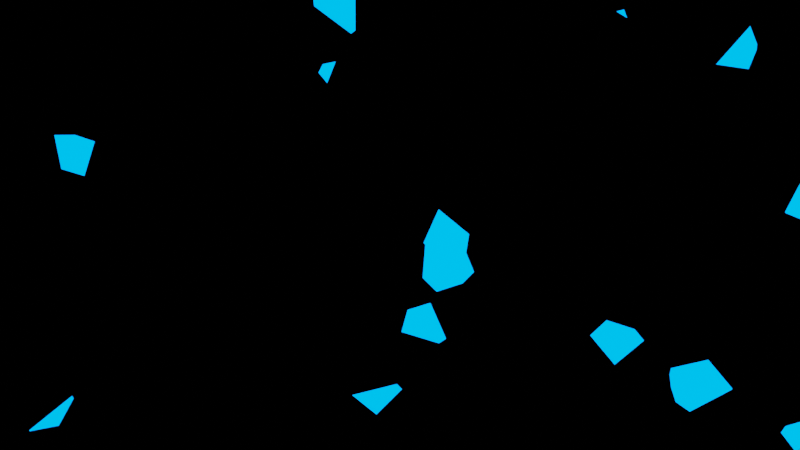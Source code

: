 # Source: Randomtile.blend  (saved by Blender 2.90.8; exported with 4.5.12 LTS)
import bpy
from mathutils import Matrix  # noqa: F401  (used for matrix-valued properties, if any)

bpy.ops.wm.read_factory_settings(use_empty=True)
scene = bpy.context.scene
scene.name = 'Scene'

# ---- collections
col_collection = bpy.data.collections.new('Collection'); scene.collection.children.link(col_collection)

# ---- materials (node trees are filled in below, after node groups)
mat_material_001 = bpy.data.materials.new('Material.001')
mat_material_001.use_transparent_shadow = False

# ---- material node trees
mat_material_001.use_nodes = True; mat_material_001.node_tree.nodes.clear()
_N = mat_material_001.node_tree.nodes; _L = mat_material_001.node_tree.links
n0 = _N.new('ShaderNodeOutputMaterial'); n0.name = 'Material Output'; n0.location = (565, 286)
n1 = _N.new('ShaderNodeMixShader'); n1.name = 'Mix Shader'; n1.location = (294, 288)
n2 = _N.new('ShaderNodeEmission'); n2.name = 'Emission'; n2.location = (-424, -286)
n2.inputs[0].default_value = (0.0, 0.242, 1.0, 1.0)
n2.inputs[1].default_value = 3.0
n3 = _N.new('ShaderNodeValToRGB'); n3.name = 'ColorRamp'; n3.location = (-116, 544)
n3.color_ramp.interpolation = 'CONSTANT'
while len(n3.color_ramp.elements) > 1: n3.color_ramp.elements.remove(n3.color_ramp.elements[-1])
n3.color_ramp.elements[0].position = 0.0; n3.color_ramp.elements[0].color = (0.0, 0.0, 0.0, 1.0)
_e = n3.color_ramp.elements.new(0.6062); _e.color = (1.0, 1.0, 1.0, 1.0)
n4 = _N.new('ShaderNodeTexNoise'); n4.name = 'Noise Texture'; n4.location = (-342, 530)
n4.inputs[2].default_value = 23.4
n4.inputs[5].default_value = 9.592
n4.inputs[8].default_value = 9.592
n5 = _N.new('ShaderNodeMapping'); n5.name = 'Mapping'; n5.location = (-740, 516)
n6 = _N.new('ShaderNodeTexCoord'); n6.name = 'Texture Coordinate'; n6.location = (-1400, 422)
n7 = _N.new('ShaderNodeTexVoronoi'); n7.name = 'Voronoi Texture'; n7.location = (-538, 511)
n7.inputs[2].default_value = 3.0
n8 = _N.new('ShaderNodeTexNoise'); n8.name = 'Noise Texture.001'; n8.location = (-1180, 410)
n8.inputs[3].default_value = 16.0
n9 = _N.new('ShaderNodeMix'); n9.name = 'Mix'; n9.location = (-960, 449)
n9.data_type = 'RGBA'
n9.inputs[0].default_value = 1.0
n10 = _N.new('ShaderNodeBsdfPrincipled'); n10.name = 'Principled BSDF'; n10.location = (-498, 212)
n10.distribution = 'GGX'
n10.subsurface_method = 'BURLEY'
n10.inputs[0].default_value = (0.0, 0.0, 0.0, 1.0)
n10.inputs[3].default_value = 1.45
n10.inputs[27].default_value = (0.0, 0.0, 0.0, 1.0)
n10.inputs[28].default_value = 1.0
_L.new(n10.outputs[0], n1.inputs[1])
_L.new(n1.outputs[0], n0.inputs[0])
_L.new(n2.outputs[0], n1.inputs[2])
_L.new(n3.outputs[0], n1.inputs[0])
_L.new(n4.outputs[1], n3.inputs[0])
_L.new(n7.outputs[1], n4.inputs[0])
_L.new(n5.outputs[0], n7.inputs[0])
_L.new(n6.outputs[3], n8.inputs[0])
_L.new(n8.outputs[1], n9.inputs[6])
_L.new(n9.outputs[2], n5.inputs[0])
_L.new(n6.outputs[3], n9.inputs[7])
n0.is_active_output = True

# ---- world
world_world = bpy.data.worlds.new('World'); scene.world = world_world
world_world.use_nodes = True; world_world.node_tree.nodes.clear()
_N = world_world.node_tree.nodes; _L = world_world.node_tree.links
n0 = _N.new('ShaderNodeOutputWorld'); n0.name = 'World Output'; n0.location = (300, 300)
n1 = _N.new('ShaderNodeBackground'); n1.name = 'Background'; n1.location = (10, 300)
n1.inputs[0].default_value = (0.0, 0.0, 0.0, 1.0)
_L.new(n1.outputs[0], n0.inputs[0])
n0.is_active_output = True
world_world.color = (0.05088, 0.05088, 0.05088)
world_world.use_sun_shadow = False
world_world.sun_shadow_jitter_overblur = 0.0

# ---- cameras
cam_camera_001 = bpy.data.cameras.new('Camera.001')

# ---- meshes
me_plane = bpy.data.meshes.new('Plane')
me_plane.from_pydata([(-5.412, -3.039, 0.0), (5.412, -3.039, 0.0), (-5.412, 3.039, 0.0), (5.412, 3.039, 0.0)], [], [(0, 1, 3, 2)])
_uv = me_plane.uv_layers.new(name='UVMap')
_uv.uv.foreach_set('vector', [0.0, 0.0, 1.0, 0.0, 1.0, 1.0, 0.0, 1.0])
me_plane.materials.append(mat_material_001)
me_plane.use_remesh_fix_poles = True
me_plane.use_remesh_preserve_attributes = False
me_plane.use_mirror_vertex_groups = False
me_plane.update()

# ---- objects
ob_camera = bpy.data.objects.new('Camera', cam_camera_001)
ob_plane = bpy.data.objects.new('Plane', me_plane)

# ---- transforms, parenting, visibility, modifiers, constraints
ob_camera.location = (0.0, 0.0, 8.674)
ob_camera.lineart.crease_threshold = 0.0
ob_plane.location = (0.0, 0.0, 0.0)
ob_plane.lineart.crease_threshold = 0.0

# ---- collection membership
col_collection.objects.link(ob_camera)
col_collection.objects.link(ob_plane)

# ---- scene / render settings (as saved in the file)
scene.camera = ob_camera
scene.frame_start = 1; scene.frame_end = 120; scene.frame_set(98)
scene.render.engine = 'BLENDER_EEVEE_NEXT'
scene.render.image_settings.file_format = 'FFMPEG'
scene.render.image_settings.color_mode = 'RGB'
scene.cycles.use_denoising = False
scene.cycles.samples = 128
scene.cycles.sampling_pattern = 'TABULATED_SOBOL'
scene.cycles.use_adaptive_sampling = False
scene.cycles.use_light_tree = False
scene.eevee.use_gtao = True
scene.eevee.use_raytracing = True
scene.view_settings.view_transform = 'Filmic'
bpy.context.view_layer.update()
